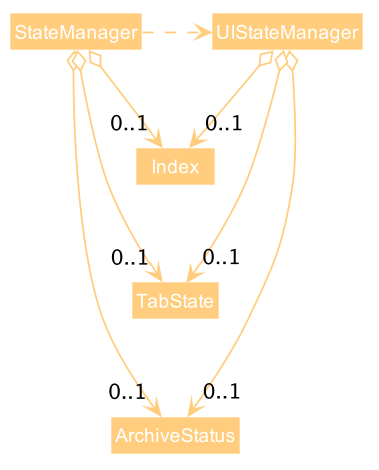

The diagram above was rendered by PlantUML. Its source (embedded in the PNG):
@startuml









skinparam BackgroundColor #FFFFFFF

skinparam Shadowing false

skinparam Class {
    FontColor #FFFFFF
    BorderThickness 1
    BorderColor #FFFFFF
    StereotypeFontColor #FFFFFF
    FontName Arial
}

skinparam Actor {
    BorderColor #000000
    Color #000000
    FontName Arial
}

skinparam Sequence {
    MessageAlign center
    BoxFontSize 15
    BoxPadding 0
    BoxFontColor #FFFFFF
    FontName Arial
}

skinparam Participant {
    FontColor #FFFFFFF
    Padding 20
}

skinparam MinClassWidth 50
skinparam ParticipantPadding 10
skinparam Shadowing false
skinparam DefaultTextAlignment center
skinparam packageStyle Rectangle

hide footbox
hide empty members
hide circle
skinparam arrowThickness 1.1
skinparam arrowColor #FFCD7D
skinparam classBackgroundColor #FFCD7D


Class StateManager
Class UIStateManager
Class Index
Class ArchiveStatus
Class TabState

Index -down[hidden]- TabState
TabState -down[hidden]- ArchiveStatus

StateManager o--> "0..1" Index
StateManager o--> "0..1" ArchiveStatus
StateManager o--> "0..1" TabState
StateManager .right.> UIStateManager
UIStateManager o--> "0..1" Index
UIStateManager o--> "0..1" ArchiveStatus
UIStateManager o--> "0..1" TabState

@enduml